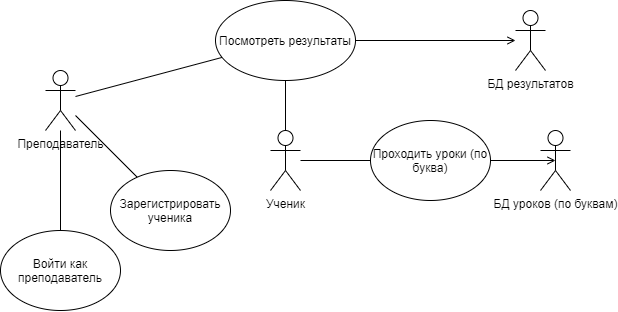

The diagram above was exported from draw.io. Its source (the exported page's mxGraphModel, read from the mxfile embedded in the PNG):
<mxGraphModel dx="782" dy="437" grid="1" gridSize="10" guides="1" tooltips="1" connect="1" arrows="1" fold="1" page="1" pageScale="1" pageWidth="1169" pageHeight="826" background="#ffffff" math="0" shadow="0">
  <root>
    <mxCell id="0" />
    <mxCell id="1" parent="0" />
    <mxCell id="t_Utd_hR0cf1L5IIGMiz-8" value="" style="rounded=0;orthogonalLoop=1;jettySize=auto;html=1;endArrow=none;endFill=0;entryX=0.5;entryY=1;entryDx=0;entryDy=0;" parent="1" source="nRF5O7HL5yF8dkeZ_P7f-41" target="t_Utd_hR0cf1L5IIGMiz-7" edge="1">
      <mxGeometry relative="1" as="geometry">
        <mxPoint x="327" y="130" as="targetPoint" />
      </mxGeometry>
    </mxCell>
    <mxCell id="t_Utd_hR0cf1L5IIGMiz-12" value="" style="edgeStyle=none;rounded=0;orthogonalLoop=1;jettySize=auto;html=1;endArrow=none;endFill=0;entryX=0;entryY=0.5;entryDx=0;entryDy=0;" parent="1" source="nRF5O7HL5yF8dkeZ_P7f-41" target="t_Utd_hR0cf1L5IIGMiz-11" edge="1">
      <mxGeometry relative="1" as="geometry">
        <mxPoint x="190" y="320" as="targetPoint" />
        <mxPoint x="170" y="320" as="sourcePoint" />
      </mxGeometry>
    </mxCell>
    <mxCell id="nRF5O7HL5yF8dkeZ_P7f-41" value="Ученик" style="shape=umlActor;verticalLabelPosition=bottom;verticalAlign=top;html=1;labelBorderColor=none;labelBackgroundColor=none;" parent="1" vertex="1">
      <mxGeometry x="310" y="180" width="30" height="60" as="geometry" />
    </mxCell>
    <mxCell id="t_Utd_hR0cf1L5IIGMiz-9" value="" style="edgeStyle=none;rounded=0;orthogonalLoop=1;jettySize=auto;html=1;endArrow=none;endFill=0;" parent="1" source="nRF5O7HL5yF8dkeZ_P7f-42" target="t_Utd_hR0cf1L5IIGMiz-7" edge="1">
      <mxGeometry relative="1" as="geometry">
        <mxPoint x="605" y="190" as="targetPoint" />
        <mxPoint x="590" y="91" as="sourcePoint" />
      </mxGeometry>
    </mxCell>
    <mxCell id="fc3k4IGmi8xrPMJBAY7o-6" value="" style="edgeStyle=none;rounded=0;orthogonalLoop=1;jettySize=auto;html=1;startArrow=none;startFill=0;endArrow=none;endFill=0;" edge="1" parent="1" source="nRF5O7HL5yF8dkeZ_P7f-42" target="fc3k4IGmi8xrPMJBAY7o-7">
      <mxGeometry relative="1" as="geometry">
        <mxPoint x="93.07140035583802" y="160.0019750913416" as="targetPoint" />
      </mxGeometry>
    </mxCell>
    <mxCell id="fc3k4IGmi8xrPMJBAY7o-9" value="" style="edgeStyle=none;rounded=0;orthogonalLoop=1;jettySize=auto;html=1;startArrow=none;startFill=0;endArrow=none;endFill=0;" edge="1" parent="1" source="nRF5O7HL5yF8dkeZ_P7f-42" target="fc3k4IGmi8xrPMJBAY7o-8">
      <mxGeometry relative="1" as="geometry" />
    </mxCell>
    <mxCell id="nRF5O7HL5yF8dkeZ_P7f-42" value="Преподаватель" style="shape=umlActor;verticalLabelPosition=bottom;verticalAlign=top;html=1;" parent="1" vertex="1">
      <mxGeometry x="85" y="120" width="30" height="60" as="geometry" />
    </mxCell>
    <mxCell id="t_Utd_hR0cf1L5IIGMiz-5" value="БД уроков (по буквам)" style="shape=umlActor;verticalLabelPosition=bottom;verticalAlign=top;html=1;outlineConnect=0;" parent="1" vertex="1">
      <mxGeometry x="580" y="180" width="30" height="60" as="geometry" />
    </mxCell>
    <mxCell id="t_Utd_hR0cf1L5IIGMiz-6" value="БД результатов" style="shape=umlActor;verticalLabelPosition=bottom;verticalAlign=top;html=1;outlineConnect=0;" parent="1" vertex="1">
      <mxGeometry x="555" y="60" width="30" height="60" as="geometry" />
    </mxCell>
    <mxCell id="t_Utd_hR0cf1L5IIGMiz-10" value="" style="edgeStyle=none;rounded=0;orthogonalLoop=1;jettySize=auto;html=1;endArrow=open;endFill=0;" parent="1" source="t_Utd_hR0cf1L5IIGMiz-7" target="t_Utd_hR0cf1L5IIGMiz-6" edge="1">
      <mxGeometry relative="1" as="geometry">
        <mxPoint x="405" y="340" as="targetPoint" />
      </mxGeometry>
    </mxCell>
    <mxCell id="t_Utd_hR0cf1L5IIGMiz-7" value="Посмотреть результаты" style="ellipse;whiteSpace=wrap;html=1;" parent="1" vertex="1">
      <mxGeometry x="255" y="50" width="140" height="80" as="geometry" />
    </mxCell>
    <mxCell id="t_Utd_hR0cf1L5IIGMiz-13" value="" style="edgeStyle=none;rounded=0;orthogonalLoop=1;jettySize=auto;html=1;endArrow=open;endFill=0;entryX=0.5;entryY=0.5;entryDx=0;entryDy=0;entryPerimeter=0;" parent="1" source="t_Utd_hR0cf1L5IIGMiz-11" target="t_Utd_hR0cf1L5IIGMiz-5" edge="1">
      <mxGeometry relative="1" as="geometry">
        <mxPoint x="430" y="320" as="targetPoint" />
      </mxGeometry>
    </mxCell>
    <mxCell id="t_Utd_hR0cf1L5IIGMiz-11" value="Проходить уроки (по буква)" style="ellipse;whiteSpace=wrap;html=1;" parent="1" vertex="1">
      <mxGeometry x="410" y="170" width="120" height="80" as="geometry" />
    </mxCell>
    <mxCell id="fc3k4IGmi8xrPMJBAY7o-7" value="Войти как преподаватель" style="ellipse;whiteSpace=wrap;html=1;" vertex="1" parent="1">
      <mxGeometry x="40.00140035583802" y="280.0019750913416" width="120" height="80" as="geometry" />
    </mxCell>
    <mxCell id="fc3k4IGmi8xrPMJBAY7o-8" value="Зарегистрировать ученика" style="ellipse;whiteSpace=wrap;html=1;" vertex="1" parent="1">
      <mxGeometry x="150" y="220" width="120" height="80" as="geometry" />
    </mxCell>
  </root>
</mxGraphModel>